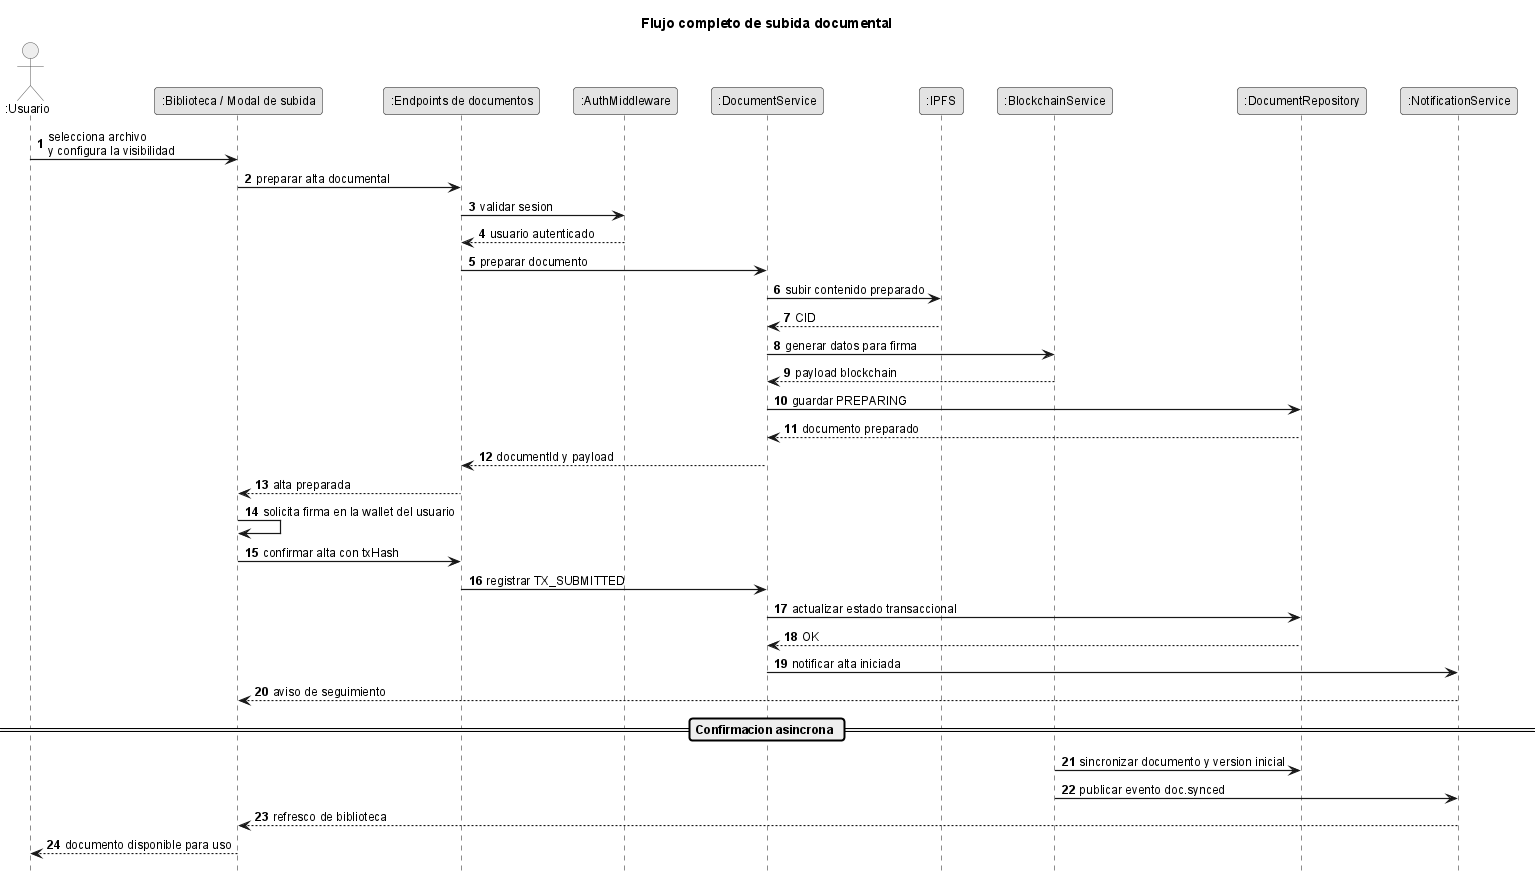

The diagram above was rendered by PlantUML. Its source (embedded in the PNG):
@startuml
!include _sequence-style.puml
title Flujo completo de subida documental

actor ":Usuario" as U
participant ":Biblioteca / Modal de subida" as FE
participant ":Endpoints de documentos" as DC
participant ":AuthMiddleware" as AM
participant ":DocumentService" as DS
participant ":IPFS" as IPFS
participant ":BlockchainService" as BS
participant ":DocumentRepository" as DR
participant ":NotificationService" as NS

U -> FE : selecciona archivo\ny configura la visibilidad
FE -> DC : preparar alta documental
DC -> AM : validar sesion
AM --> DC : usuario autenticado

DC -> DS : preparar documento
DS -> IPFS : subir contenido preparado
IPFS --> DS : CID
DS -> BS : generar datos para firma
BS --> DS : payload blockchain
DS -> DR : guardar PREPARING
DR --> DS : documento preparado
DS --> DC : documentId y payload
DC --> FE : alta preparada

FE -> FE : solicita firma en la wallet del usuario
FE -> DC : confirmar alta con txHash
DC -> DS : registrar TX_SUBMITTED
DS -> DR : actualizar estado transaccional
DR --> DS : OK
DS -> NS : notificar alta iniciada
NS --> FE : aviso de seguimiento

== Confirmacion asincrona ==

BS -> DR : sincronizar documento y version inicial
BS -> NS : publicar evento doc.synced
NS --> FE : refresco de biblioteca
FE --> U : documento disponible para uso
@enduml